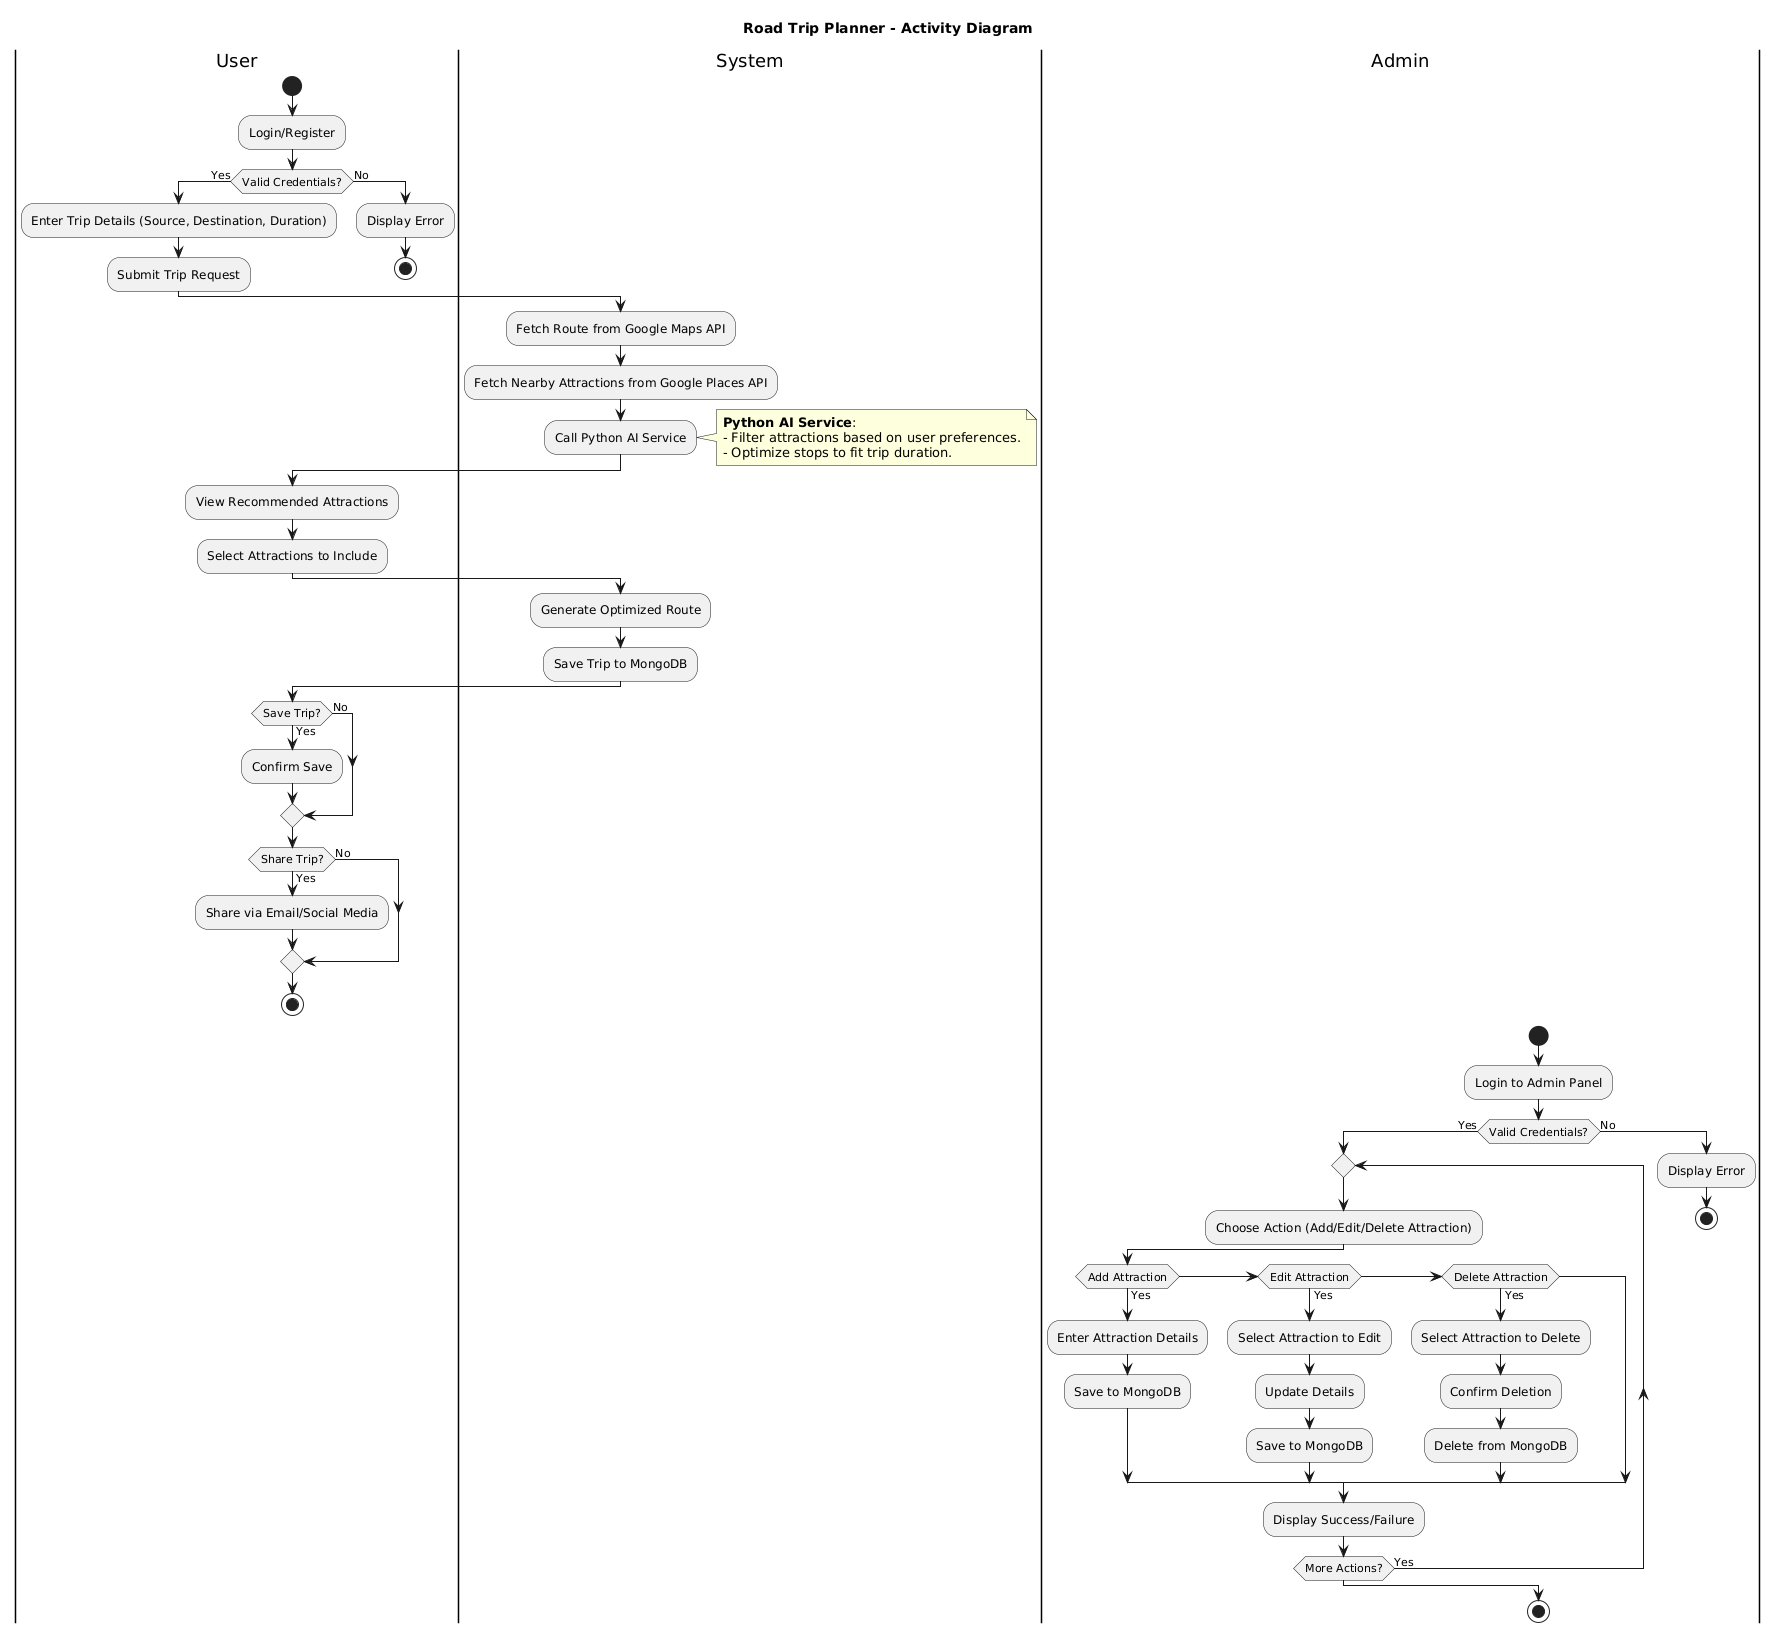

The diagram above was rendered by PlantUML. Its source (embedded in the PNG):
@startuml
title Road Trip Planner - Activity Diagram

|User|
start
:Login/Register;
if (Valid Credentials?) then (Yes)
  :Enter Trip Details (Source, Destination, Duration);
  :Submit Trip Request;
else (No)
  :Display Error;
  stop
endif

|System|
:Fetch Route from Google Maps API;
:Fetch Nearby Attractions from Google Places API;
:Call Python AI Service;
note right
  **Python AI Service**:
  - Filter attractions based on user preferences.
  - Optimize stops to fit trip duration.
end note

|User|
:View Recommended Attractions;
:Select Attractions to Include;
|System|
:Generate Optimized Route;
:Save Trip to MongoDB;

|User|
if (Save Trip?) then (Yes)
  :Confirm Save;
else (No)
endif
if (Share Trip?) then (Yes)
  :Share via Email/Social Media;
else (No)
endif
stop

|Admin|
start
:Login to Admin Panel;
if (Valid Credentials?) then (Yes)
  repeat
    :Choose Action (Add/Edit/Delete Attraction);
    if (Add Attraction) then (Yes)
      :Enter Attraction Details;
      :Save to MongoDB;
    elseif (Edit Attraction) then (Yes)
      :Select Attraction to Edit;
      :Update Details;
      :Save to MongoDB;
    elseif (Delete Attraction) then (Yes)
      :Select Attraction to Delete;
      :Confirm Deletion;
      :Delete from MongoDB;
    endif
    :Display Success/Failure;
  repeat while (More Actions?) is (Yes)
else (No)
  :Display Error;
  stop
endif
stop
@enduml